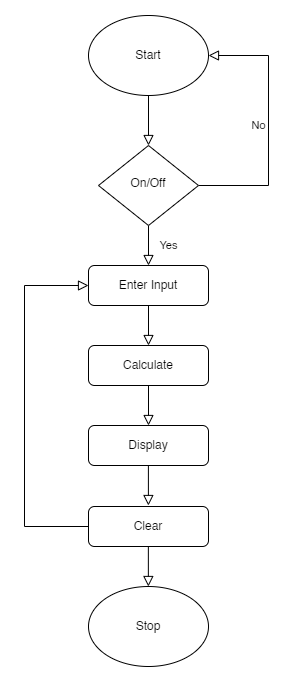

The diagram above was exported from draw.io. Its source (the exported page's mxGraphModel, read from the mxfile embedded in the PNG):
<mxGraphModel dx="1240" dy="637" grid="1" gridSize="10" guides="1" tooltips="1" connect="1" arrows="1" fold="1" page="1" pageScale="1" pageWidth="827" pageHeight="1169" math="0" shadow="0">
  <root>
    <mxCell id="WIyWlLk6GJQsqaUBKTNV-0" />
    <mxCell id="WIyWlLk6GJQsqaUBKTNV-1" parent="WIyWlLk6GJQsqaUBKTNV-0" />
    <mxCell id="WIyWlLk6GJQsqaUBKTNV-2" value="" style="rounded=0;html=1;jettySize=auto;orthogonalLoop=1;fontSize=11;endArrow=block;endFill=0;endSize=8;strokeWidth=1;shadow=0;labelBackgroundColor=none;edgeStyle=orthogonalEdgeStyle;" parent="WIyWlLk6GJQsqaUBKTNV-1" target="WIyWlLk6GJQsqaUBKTNV-6" edge="1">
      <mxGeometry relative="1" as="geometry">
        <mxPoint x="384" y="379" as="sourcePoint" />
      </mxGeometry>
    </mxCell>
    <mxCell id="WIyWlLk6GJQsqaUBKTNV-4" value="Yes" style="rounded=0;html=1;jettySize=auto;orthogonalLoop=1;fontSize=11;endArrow=block;endFill=0;endSize=8;strokeWidth=1;shadow=0;labelBackgroundColor=none;edgeStyle=orthogonalEdgeStyle;" parent="WIyWlLk6GJQsqaUBKTNV-1" source="WIyWlLk6GJQsqaUBKTNV-6" edge="1">
      <mxGeometry y="20" relative="1" as="geometry">
        <mxPoint as="offset" />
        <mxPoint x="384" y="549" as="targetPoint" />
      </mxGeometry>
    </mxCell>
    <mxCell id="WIyWlLk6GJQsqaUBKTNV-5" value="No" style="edgeStyle=orthogonalEdgeStyle;rounded=0;html=1;jettySize=auto;orthogonalLoop=1;fontSize=11;endArrow=block;endFill=0;endSize=8;strokeWidth=1;shadow=0;labelBackgroundColor=none;entryX=1;entryY=0.5;entryDx=0;entryDy=0;" parent="WIyWlLk6GJQsqaUBKTNV-1" source="WIyWlLk6GJQsqaUBKTNV-6" target="oA4CKBq_w6B66H3hvVrb-0" edge="1">
      <mxGeometry y="10" relative="1" as="geometry">
        <mxPoint as="offset" />
        <mxPoint x="524" y="339" as="targetPoint" />
        <Array as="points">
          <mxPoint x="504" y="469" />
          <mxPoint x="504" y="339" />
        </Array>
      </mxGeometry>
    </mxCell>
    <mxCell id="WIyWlLk6GJQsqaUBKTNV-6" value="On/Off" style="rhombus;whiteSpace=wrap;html=1;shadow=0;fontFamily=Helvetica;fontSize=12;align=center;strokeWidth=1;spacing=6;spacingTop=-4;" parent="WIyWlLk6GJQsqaUBKTNV-1" vertex="1">
      <mxGeometry x="334" y="429" width="100" height="80" as="geometry" />
    </mxCell>
    <mxCell id="WIyWlLk6GJQsqaUBKTNV-8" value="" style="rounded=0;html=1;jettySize=auto;orthogonalLoop=1;fontSize=11;endArrow=block;endFill=0;endSize=8;strokeWidth=1;shadow=0;labelBackgroundColor=none;edgeStyle=orthogonalEdgeStyle;exitX=0.5;exitY=1;exitDx=0;exitDy=0;" parent="WIyWlLk6GJQsqaUBKTNV-1" source="oA4CKBq_w6B66H3hvVrb-2" target="WIyWlLk6GJQsqaUBKTNV-11" edge="1">
      <mxGeometry x="0.3333" y="20" relative="1" as="geometry">
        <mxPoint as="offset" />
        <mxPoint x="384" y="609" as="sourcePoint" />
        <Array as="points" />
      </mxGeometry>
    </mxCell>
    <mxCell id="WIyWlLk6GJQsqaUBKTNV-11" value="Calculate" style="rounded=1;whiteSpace=wrap;html=1;fontSize=12;glass=0;strokeWidth=1;shadow=0;" parent="WIyWlLk6GJQsqaUBKTNV-1" vertex="1">
      <mxGeometry x="324" y="629" width="120" height="40" as="geometry" />
    </mxCell>
    <mxCell id="oA4CKBq_w6B66H3hvVrb-0" value="Start" style="ellipse;whiteSpace=wrap;html=1;" vertex="1" parent="WIyWlLk6GJQsqaUBKTNV-1">
      <mxGeometry x="324" y="299" width="120" height="80" as="geometry" />
    </mxCell>
    <mxCell id="oA4CKBq_w6B66H3hvVrb-2" value="Enter Input" style="rounded=1;whiteSpace=wrap;html=1;fontSize=12;glass=0;strokeWidth=1;shadow=0;" vertex="1" parent="WIyWlLk6GJQsqaUBKTNV-1">
      <mxGeometry x="324" y="549" width="120" height="40" as="geometry" />
    </mxCell>
    <mxCell id="oA4CKBq_w6B66H3hvVrb-4" value="" style="rounded=0;html=1;jettySize=auto;orthogonalLoop=1;fontSize=11;endArrow=block;endFill=0;endSize=8;strokeWidth=1;shadow=0;labelBackgroundColor=none;edgeStyle=orthogonalEdgeStyle;exitX=0.5;exitY=1;exitDx=0;exitDy=0;" edge="1" parent="WIyWlLk6GJQsqaUBKTNV-1" target="oA4CKBq_w6B66H3hvVrb-5">
      <mxGeometry x="0.3333" y="20" relative="1" as="geometry">
        <mxPoint as="offset" />
        <mxPoint x="384" y="669" as="sourcePoint" />
        <Array as="points" />
      </mxGeometry>
    </mxCell>
    <mxCell id="oA4CKBq_w6B66H3hvVrb-5" value="Display" style="rounded=1;whiteSpace=wrap;html=1;fontSize=12;glass=0;strokeWidth=1;shadow=0;" vertex="1" parent="WIyWlLk6GJQsqaUBKTNV-1">
      <mxGeometry x="324" y="709" width="120" height="40" as="geometry" />
    </mxCell>
    <mxCell id="oA4CKBq_w6B66H3hvVrb-6" value="Stop" style="ellipse;whiteSpace=wrap;html=1;" vertex="1" parent="WIyWlLk6GJQsqaUBKTNV-1">
      <mxGeometry x="324" y="870" width="120" height="80" as="geometry" />
    </mxCell>
    <mxCell id="oA4CKBq_w6B66H3hvVrb-8" value="" style="rounded=0;html=1;jettySize=auto;orthogonalLoop=1;fontSize=11;endArrow=block;endFill=0;endSize=8;strokeWidth=1;shadow=0;labelBackgroundColor=none;edgeStyle=orthogonalEdgeStyle;exitX=0.5;exitY=1;exitDx=0;exitDy=0;" edge="1" parent="WIyWlLk6GJQsqaUBKTNV-1">
      <mxGeometry x="0.3333" y="20" relative="1" as="geometry">
        <mxPoint as="offset" />
        <mxPoint x="383.9" y="749" as="sourcePoint" />
        <Array as="points" />
        <mxPoint x="383.9" y="789" as="targetPoint" />
      </mxGeometry>
    </mxCell>
    <mxCell id="oA4CKBq_w6B66H3hvVrb-9" value="" style="rounded=0;html=1;jettySize=auto;orthogonalLoop=1;fontSize=11;endArrow=block;endFill=0;endSize=8;strokeWidth=1;shadow=0;labelBackgroundColor=none;edgeStyle=orthogonalEdgeStyle;entryX=0;entryY=0.5;entryDx=0;entryDy=0;exitX=0;exitY=0.5;exitDx=0;exitDy=0;" edge="1" parent="WIyWlLk6GJQsqaUBKTNV-1" source="oA4CKBq_w6B66H3hvVrb-10" target="oA4CKBq_w6B66H3hvVrb-2">
      <mxGeometry x="0.3333" y="20" relative="1" as="geometry">
        <mxPoint as="offset" />
        <mxPoint x="310" y="829" as="sourcePoint" />
        <Array as="points">
          <mxPoint x="260" y="810" />
          <mxPoint x="260" y="569" />
        </Array>
        <mxPoint x="290" y="570" as="targetPoint" />
      </mxGeometry>
    </mxCell>
    <mxCell id="oA4CKBq_w6B66H3hvVrb-10" value="Clear" style="rounded=1;whiteSpace=wrap;html=1;fontSize=12;glass=0;strokeWidth=1;shadow=0;" vertex="1" parent="WIyWlLk6GJQsqaUBKTNV-1">
      <mxGeometry x="324" y="790" width="120" height="40" as="geometry" />
    </mxCell>
    <mxCell id="oA4CKBq_w6B66H3hvVrb-11" value="" style="rounded=0;html=1;jettySize=auto;orthogonalLoop=1;fontSize=11;endArrow=block;endFill=0;endSize=8;strokeWidth=1;shadow=0;labelBackgroundColor=none;edgeStyle=orthogonalEdgeStyle;exitX=0.5;exitY=1;exitDx=0;exitDy=0;" edge="1" parent="WIyWlLk6GJQsqaUBKTNV-1">
      <mxGeometry x="0.3333" y="20" relative="1" as="geometry">
        <mxPoint as="offset" />
        <mxPoint x="383.86" y="830" as="sourcePoint" />
        <Array as="points" />
        <mxPoint x="383.86" y="870" as="targetPoint" />
      </mxGeometry>
    </mxCell>
  </root>
</mxGraphModel>